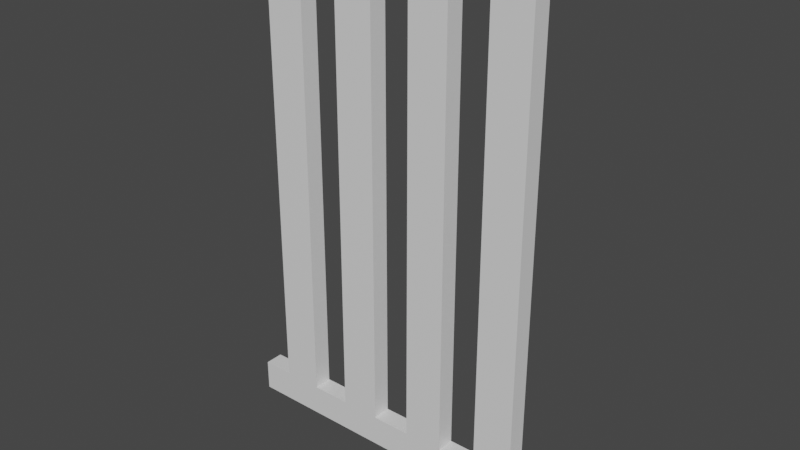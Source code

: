 # Source: fence.blend  (saved by Blender 2.83.19; exported with 4.5.12 LTS)
import bpy
from mathutils import Matrix  # noqa: F401  (used for matrix-valued properties, if any)

bpy.ops.wm.read_factory_settings(use_empty=True)
scene = bpy.context.scene
scene.name = 'Scene'

# ---- collections
col_collection = bpy.data.collections.new('Collection'); scene.collection.children.link(col_collection)

# ---- materials (node trees are filled in below, after node groups)
mat_material = bpy.data.materials.new('Material')
mat_material.alpha_threshold = 0.0
mat_material.use_transparent_shadow = False
mat_material.line_color = (0.0, 0.0, 0.0, 1.0)

# ---- material node trees
mat_material.use_nodes = True; mat_material.node_tree.nodes.clear()
_N = mat_material.node_tree.nodes; _L = mat_material.node_tree.links
n0 = _N.new('ShaderNodeOutputMaterial'); n0.name = 'Material Output'; n0.location = (300, 300)
n1 = _N.new('ShaderNodeBsdfPrincipled'); n1.name = 'Principled BSDF'; n1.location = (10, 300)
n1.distribution = 'GGX'
n1.subsurface_method = 'BURLEY'
n1.inputs[2].default_value = 0.4
n1.inputs[3].default_value = 1.45
n1.inputs[27].default_value = (0.0, 0.0, 0.0, 1.0)
n1.inputs[28].default_value = 1.0
_L.new(n1.outputs[0], n0.inputs[0])
n0.is_active_output = True

# ---- world
world_world = bpy.data.worlds.new('World'); scene.world = world_world
world_world.use_nodes = True; world_world.node_tree.nodes.clear()
_N = world_world.node_tree.nodes; _L = world_world.node_tree.links
n0 = _N.new('ShaderNodeOutputWorld'); n0.name = 'World Output'; n0.location = (300, 300)
n1 = _N.new('ShaderNodeBackground'); n1.name = 'Background'; n1.location = (10, 300)
n1.inputs[0].default_value = (0.05088, 0.05088, 0.05088, 1.0)
_L.new(n1.outputs[0], n0.inputs[0])
n0.is_active_output = True
world_world.color = (0.05088, 0.05088, 0.05088)
world_world.use_sun_shadow = False
world_world.sun_shadow_jitter_overblur = 0.0

# ---- meshes
me_cube = bpy.data.meshes.new('Cube')
me_cube.from_pydata([(1.948, 0.1154, 0.1925), (1.948, 0.1154, -0.1925), (1.948, -0.1154, 0.1925), (1.948, -0.1154, -0.1925), (-1.948, 0.1154, 0.1925), (-1.948, 0.1154, -0.1925), (-1.948, -0.1154, 0.1925), (-1.948, -0.1154, -0.1925), (0.0, 0.1154, -0.1925), (0.0, -0.1154, 0.1925), (0.0, -0.1154, -0.1925), (0.0, 0.1154, 0.1925), (0.974, -0.1154, -0.1925), (0.974, 0.1154, 0.1925), (0.974, 0.1154, -0.1925), (0.974, -0.1154, 0.1925), (1.461, -0.1154, -0.1925), (1.461, 0.1154, 0.1925), (1.461, 0.1154, -0.1925), (1.461, -0.1154, 0.1925), (0.487, 0.1154, -0.1925), (0.487, -0.1154, 0.1925), (0.487, -0.1154, -0.1925), (0.487, 0.1154, 0.1925), (-0.974, 0.1154, -0.1925), (-0.974, -0.1154, 0.1925), (-0.974, -0.1154, -0.1925), (-0.974, 0.1154, 0.1925), (-0.487, -0.1154, -0.1925), (-0.487, 0.1154, 0.1925), (-0.487, 0.1154, -0.1925), (-0.487, -0.1154, 0.1925), (-1.461, 0.1154, -0.1925), (-1.461, -0.1154, 0.1925), (-1.461, -0.1154, -0.1925), (-1.461, 0.1154, 0.1925), (-1.461, -0.1154, 5.902), (-1.948, -0.1154, 5.902), (-1.948, 0.1154, 5.902), (0.487, -0.1154, 5.902), (0.0, -0.1154, 5.902), (0.0, 0.1154, 5.902), (1.461, -0.1154, 5.902), (0.974, -0.1154, 5.902), (0.974, 0.1154, 5.902), (1.461, 0.1154, 5.902), (0.487, 0.1154, 5.902), (-0.487, -0.1154, 5.902), (-0.974, -0.1154, 5.902), (-0.974, 0.1154, 5.902), (-0.487, 0.1154, 5.902), (-1.461, 0.1154, 5.902), (-2.338, 0.1154, -0.1925), (-2.338, -0.1154, -0.1925), (-2.338, -0.1154, 0.1925), (-2.338, 0.1154, 0.1925)], [], [(29, 27, 49, 50), (34, 33, 6, 7), (5, 7, 53, 52), (18, 1, 3, 16), (1, 0, 2, 3), (18, 17, 0, 1), (30, 29, 11, 8), (30, 8, 10, 28), (22, 21, 9, 10), (15, 19, 42, 43), (25, 31, 47, 48), (16, 19, 15, 12), (20, 23, 13, 14), (20, 14, 12, 22), (3, 2, 19, 16), (0, 17, 19, 2), (14, 13, 17, 18), (14, 18, 16, 12), (8, 20, 22, 10), (8, 11, 23, 20), (13, 23, 21, 15), (12, 15, 21, 22), (32, 24, 26, 34), (32, 35, 27, 24), (28, 31, 25, 26), (33, 35, 51, 36), (11, 29, 31, 9), (10, 9, 31, 28), (24, 30, 28, 26), (24, 27, 29, 30), (5, 4, 35, 32), (5, 32, 34, 7), (26, 25, 33, 34), (27, 35, 33, 25), (51, 38, 37, 36), (46, 41, 40, 39), (45, 44, 43, 42), (50, 49, 48, 47), (4, 6, 37, 38), (13, 15, 43, 44), (23, 11, 41, 46), (19, 17, 45, 42), (35, 4, 38, 51), (31, 29, 50, 47), (11, 9, 40, 41), (21, 23, 46, 39), (9, 21, 39, 40), (6, 33, 36, 37), (27, 25, 48, 49), (17, 13, 44, 45), (53, 54, 55, 52), (6, 4, 55, 54), (4, 5, 52, 55), (7, 6, 54, 53)])
_uv = me_cube.uv_layers.new(name='UVMap')
_uv.uv.foreach_set('vector', [0.625, 0.3438, 0.625, 0.3125, 0.625, 0.3125, 0.625, 0.3438, 0.375, 0.9688, 0.625, 0.9688, 0.625, 1.0, 0.375, 1.0, 0.125, 0.5, 0.125, 0.75, 0.125, 0.75, 0.125, 0.5, 0.3438, 0.5, 0.375, 0.5, 0.375, 0.75, 0.3438, 0.75, 0.375, 0.5, 0.625, 0.5, 0.625, 0.75, 0.375, 0.75, 0.375, 0.4688, 0.625, 0.4688, 0.625, 0.5, 0.375, 0.5, 0.375, 0.3438, 0.625, 0.3438, 0.625, 0.375, 0.375, 0.375, 0.2188, 0.5, 0.25, 0.5, 0.25, 0.75, 0.2188, 0.75, 0.375, 0.8438, 0.625, 0.8438, 0.625, 0.875, 0.375, 0.875, 0.625, 0.8125, 0.625, 0.7812, 0.625, 0.7812, 0.625, 0.8125, 0.625, 0.9375, 0.625, 0.9062, 0.625, 0.9062, 0.625, 0.9375, 0.375, 0.7812, 0.625, 0.7812, 0.625, 0.8125, 0.375, 0.8125, 0.375, 0.4062, 0.625, 0.4062, 0.625, 0.4375, 0.375, 0.4375, 0.2812, 0.5, 0.3125, 0.5, 0.3125, 0.75, 0.2812, 0.75, 0.375, 0.75, 0.625, 0.75, 0.625, 0.7812, 0.375, 0.7812, 0.625, 0.5, 0.6562, 0.5, 0.6562, 0.75, 0.625, 0.75, 0.375, 0.4375, 0.625, 0.4375, 0.625, 0.4688, 0.375, 0.4688, 0.3125, 0.5, 0.3438, 0.5, 0.3438, 0.75, 0.3125, 0.75, 0.25, 0.5, 0.2812, 0.5, 0.2812, 0.75, 0.25, 0.75, 0.375, 0.375, 0.625, 0.375, 0.625, 0.4062, 0.375, 0.4062, 0.6875, 0.5, 0.7188, 0.5, 0.7188, 0.75, 0.6875, 0.75, 0.375, 0.8125, 0.625, 0.8125, 0.625, 0.8438, 0.375, 0.8438, 0.1562, 0.5, 0.1875, 0.5, 0.1875, 0.75, 0.1562, 0.75, 0.375, 0.2812, 0.625, 0.2812, 0.625, 0.3125, 0.375, 0.3125, 0.375, 0.9062, 0.625, 0.9062, 0.625, 0.9375, 0.375, 0.9375, 0.8438, 0.75, 0.8438, 0.5, 0.8438, 0.5, 0.8438, 0.75, 0.75, 0.5, 0.7812, 0.5, 0.7812, 0.75, 0.75, 0.75, 0.375, 0.875, 0.625, 0.875, 0.625, 0.9062, 0.375, 0.9062, 0.1875, 0.5, 0.2188, 0.5, 0.2188, 0.75, 0.1875, 0.75, 0.375, 0.3125, 0.625, 0.3125, 0.625, 0.3438, 0.375, 0.3438, 0.375, 0.25, 0.625, 0.25, 0.625, 0.2812, 0.375, 0.2812, 0.125, 0.5, 0.1562, 0.5, 0.1562, 0.75, 0.125, 0.75, 0.375, 0.9375, 0.625, 0.9375, 0.625, 0.9688, 0.375, 0.9688, 0.8125, 0.5, 0.8438, 0.5, 0.8438, 0.75, 0.8125, 0.75, 0.8438, 0.5, 0.875, 0.5, 0.875, 0.75, 0.8438, 0.75, 0.7188, 0.5, 0.75, 0.5, 0.75, 0.75, 0.7188, 0.75, 0.6562, 0.5, 0.6875, 0.5, 0.6875, 0.75, 0.6562, 0.75, 0.7812, 0.5, 0.8125, 0.5, 0.8125, 0.75, 0.7812, 0.75, 0.625, 0.25, 0.625, 0.0, 0.625, 0.0, 0.625, 0.25, 0.6875, 0.5, 0.6875, 0.75, 0.6875, 0.75, 0.6875, 0.5, 0.625, 0.4062, 0.625, 0.375, 0.625, 0.375, 0.625, 0.4062, 0.6562, 0.75, 0.6562, 0.5, 0.6562, 0.5, 0.6562, 0.75, 0.625, 0.2812, 0.625, 0.25, 0.625, 0.25, 0.625, 0.2812, 0.7812, 0.75, 0.7812, 0.5, 0.7812, 0.5, 0.7812, 0.75, 0.75, 0.5, 0.75, 0.75, 0.75, 0.75, 0.75, 0.5, 0.7188, 0.75, 0.7188, 0.5, 0.7188, 0.5, 0.7188, 0.75, 0.625, 0.875, 0.625, 0.8438, 0.625, 0.8438, 0.625, 0.875, 0.625, 1.0, 0.625, 0.9688, 0.625, 0.9688, 0.625, 1.0, 0.8125, 0.5, 0.8125, 0.75, 0.8125, 0.75, 0.8125, 0.5, 0.625, 0.4688, 0.625, 0.4375, 0.625, 0.4375, 0.625, 0.4688, 0.375, 0.0, 0.625, 0.0, 0.625, 0.25, 0.375, 0.25, 0.625, 0.0, 0.625, 0.25, 0.625, 0.25, 0.625, 0.0, 0.625, 0.25, 0.375, 0.25, 0.375, 0.25, 0.625, 0.25, 0.375, 1.0, 0.625, 1.0, 0.625, 1.0, 0.375, 1.0])
me_cube.materials.append(mat_material)
me_cube.use_remesh_preserve_volume = False
me_cube.use_remesh_preserve_attributes = False
me_cube.use_mirror_vertex_groups = False
me_cube.update()

# ---- objects
ob_cube = bpy.data.objects.new('Cube', me_cube)

# ---- transforms, parenting, visibility, modifiers, constraints
ob_cube.location = (0.0, 0.0, 0.0)
ob_cube.lock_rotations_4d = False
ob_cube.empty_display_type = 'ARROWS'
ob_cube.lineart.crease_threshold = 0.0

# ---- collection membership
col_collection.objects.link(ob_cube)

# ---- scene / render settings (as saved in the file)
scene.frame_start = 1; scene.frame_end = 250; scene.frame_set(1)
scene.render.engine = 'BLENDER_EEVEE_NEXT'
scene.cycles.use_denoising = False
scene.cycles.samples = 128
scene.cycles.sampling_pattern = 'TABULATED_SOBOL'
scene.cycles.use_adaptive_sampling = False
scene.cycles.use_light_tree = False
scene.view_settings.view_transform = 'Filmic'
bpy.context.view_layer.update()

# ---- added for rendering (the .blend has no active camera and no usable light): camera, sun
cam_auto = bpy.data.cameras.new('AutoCamera')
cam_auto.lens = 50.0
cam_auto.sensor_width = 36.0
cam_auto.clip_end = 1000.0
ob_auto_camera = bpy.data.objects.new('AutoCamera', cam_auto)
scene.collection.objects.link(ob_auto_camera)
ob_auto_camera.location = (6.7021, -8.27646, 8.37252)
ob_auto_camera.rotation_euler = (1.09748, -7.21219e-08, 0.694738)
scene.camera = ob_auto_camera
light_auto_sun = bpy.data.lights.new('AutoSun', 'SUN')
light_auto_sun.energy = 3.0
light_auto_sun.angle = 0.0523599
ob_auto_sun = bpy.data.objects.new('AutoSun', light_auto_sun)
scene.collection.objects.link(ob_auto_sun)
ob_auto_sun.rotation_euler = (0.872665, 0.174533, 0.523599)
bpy.context.view_layer.update()
